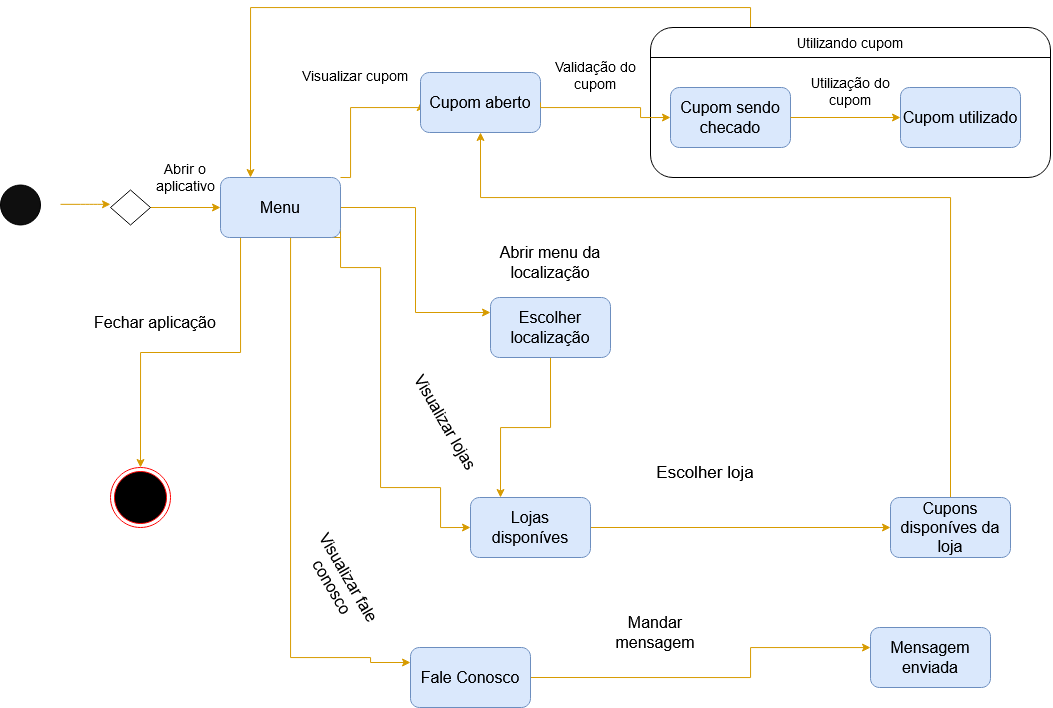

The diagram above was exported from draw.io. Its source (the exported page's mxGraphModel, read from the mxfile embedded in the PNG):
<mxGraphModel dx="1363" dy="767" grid="1" gridSize="10" guides="1" tooltips="1" connect="1" arrows="1" fold="1" page="1" pageScale="1" pageWidth="1169" pageHeight="827" math="0" shadow="0">
  <root>
    <mxCell id="0" />
    <mxCell id="1" parent="0" />
    <mxCell id="cuEdtAuafoAsLKUpS9eL-1" value="" style="ellipse;whiteSpace=wrap;html=1;aspect=fixed;fillColor=#0F0F0F;" vertex="1" parent="1">
      <mxGeometry x="50" y="217.5" width="40" height="40" as="geometry" />
    </mxCell>
    <mxCell id="cuEdtAuafoAsLKUpS9eL-2" value="" style="endArrow=classic;html=1;fillColor=#ffe6cc;strokeColor=#d79b00;" edge="1" parent="1">
      <mxGeometry width="50" height="50" relative="1" as="geometry">
        <mxPoint x="110" y="236.83" as="sourcePoint" />
        <mxPoint x="160" y="236.83" as="targetPoint" />
        <Array as="points">
          <mxPoint x="140" y="236.83" />
        </Array>
      </mxGeometry>
    </mxCell>
    <mxCell id="cuEdtAuafoAsLKUpS9eL-16" style="edgeStyle=orthogonalEdgeStyle;rounded=0;orthogonalLoop=1;jettySize=auto;html=1;strokeWidth=1;fontSize=14;exitX=1;exitY=0.5;exitDx=0;exitDy=0;fillColor=#ffe6cc;strokeColor=#d79b00;" edge="1" parent="1" source="cuEdtAuafoAsLKUpS9eL-4">
      <mxGeometry relative="1" as="geometry">
        <mxPoint x="260" y="240" as="sourcePoint" />
        <mxPoint x="270" y="240" as="targetPoint" />
      </mxGeometry>
    </mxCell>
    <mxCell id="cuEdtAuafoAsLKUpS9eL-83" style="edgeStyle=orthogonalEdgeStyle;rounded=0;orthogonalLoop=1;jettySize=auto;html=1;exitX=0.167;exitY=1;exitDx=0;exitDy=0;strokeWidth=1;fontSize=16;fillColor=#ffe6cc;strokeColor=#d79b00;exitPerimeter=0;" edge="1" parent="1" source="cuEdtAuafoAsLKUpS9eL-15" target="cuEdtAuafoAsLKUpS9eL-82">
      <mxGeometry relative="1" as="geometry" />
    </mxCell>
    <mxCell id="cuEdtAuafoAsLKUpS9eL-4" value="" style="rhombus;whiteSpace=wrap;html=1;fillColor=none;" vertex="1" parent="1">
      <mxGeometry x="160" y="222.5" width="40" height="35" as="geometry" />
    </mxCell>
    <mxCell id="cuEdtAuafoAsLKUpS9eL-18" style="edgeStyle=orthogonalEdgeStyle;rounded=0;orthogonalLoop=1;jettySize=auto;html=1;exitX=1;exitY=0;exitDx=0;exitDy=0;strokeWidth=1;fontSize=16;fillColor=#ffe6cc;strokeColor=#d79b00;entryX=0;entryY=0.5;entryDx=0;entryDy=0;" edge="1" parent="1" source="cuEdtAuafoAsLKUpS9eL-15" target="cuEdtAuafoAsLKUpS9eL-20">
      <mxGeometry relative="1" as="geometry">
        <mxPoint x="480" y="140" as="targetPoint" />
        <Array as="points">
          <mxPoint x="400" y="210" />
          <mxPoint x="400" y="140" />
        </Array>
      </mxGeometry>
    </mxCell>
    <mxCell id="cuEdtAuafoAsLKUpS9eL-62" style="edgeStyle=orthogonalEdgeStyle;rounded=0;orthogonalLoop=1;jettySize=auto;html=1;exitX=1;exitY=0.5;exitDx=0;exitDy=0;entryX=0;entryY=0.5;entryDx=0;entryDy=0;strokeWidth=1;fontSize=14;fillColor=#ffe6cc;strokeColor=#d79b00;" edge="1" parent="1" source="cuEdtAuafoAsLKUpS9eL-15" target="cuEdtAuafoAsLKUpS9eL-61">
      <mxGeometry relative="1" as="geometry">
        <Array as="points">
          <mxPoint x="390" y="300" />
          <mxPoint x="430" y="300" />
          <mxPoint x="430" y="520" />
          <mxPoint x="490" y="520" />
          <mxPoint x="490" y="560" />
        </Array>
      </mxGeometry>
    </mxCell>
    <mxCell id="cuEdtAuafoAsLKUpS9eL-72" style="edgeStyle=orthogonalEdgeStyle;rounded=0;orthogonalLoop=1;jettySize=auto;html=1;exitX=1;exitY=1;exitDx=0;exitDy=0;strokeWidth=1;fontSize=16;fillColor=#ffe6cc;strokeColor=#d79b00;" edge="1" parent="1" source="cuEdtAuafoAsLKUpS9eL-15">
      <mxGeometry relative="1" as="geometry">
        <mxPoint x="460" y="695" as="targetPoint" />
        <Array as="points">
          <mxPoint x="340" y="270" />
          <mxPoint x="340" y="690" />
          <mxPoint x="420" y="690" />
          <mxPoint x="420" y="695" />
        </Array>
      </mxGeometry>
    </mxCell>
    <mxCell id="cuEdtAuafoAsLKUpS9eL-78" style="edgeStyle=orthogonalEdgeStyle;rounded=0;orthogonalLoop=1;jettySize=auto;html=1;exitX=1;exitY=0.5;exitDx=0;exitDy=0;entryX=0;entryY=0.25;entryDx=0;entryDy=0;strokeWidth=1;fontSize=16;fillColor=#ffe6cc;strokeColor=#d79b00;" edge="1" parent="1" source="cuEdtAuafoAsLKUpS9eL-15" target="cuEdtAuafoAsLKUpS9eL-77">
      <mxGeometry relative="1" as="geometry" />
    </mxCell>
    <mxCell id="cuEdtAuafoAsLKUpS9eL-15" value="Menu" style="rounded=1;whiteSpace=wrap;html=1;strokeWidth=1;fontSize=16;fillColor=#dae8fc;strokeColor=#6c8ebf;" vertex="1" parent="1">
      <mxGeometry x="270" y="210" width="120" height="60" as="geometry" />
    </mxCell>
    <mxCell id="cuEdtAuafoAsLKUpS9eL-17" value="Abrir o aplicativo" style="text;html=1;strokeColor=none;fillColor=none;align=center;verticalAlign=middle;whiteSpace=wrap;rounded=0;strokeWidth=1;fontSize=14;" vertex="1" parent="1">
      <mxGeometry x="190" y="190" width="90" height="40" as="geometry" />
    </mxCell>
    <mxCell id="cuEdtAuafoAsLKUpS9eL-19" value="Visualizar cupom" style="text;html=1;strokeColor=none;fillColor=none;align=center;verticalAlign=middle;whiteSpace=wrap;rounded=0;strokeWidth=1;fontSize=14;" vertex="1" parent="1">
      <mxGeometry x="340" y="82.5" width="130" height="50" as="geometry" />
    </mxCell>
    <mxCell id="cuEdtAuafoAsLKUpS9eL-20" value="&lt;div&gt;Cupom aberto&lt;/div&gt;" style="rounded=1;whiteSpace=wrap;html=1;strokeWidth=1;fontSize=16;fillColor=#dae8fc;strokeColor=#6c8ebf;" vertex="1" parent="1">
      <mxGeometry x="470" y="105" width="120" height="60" as="geometry" />
    </mxCell>
    <mxCell id="cuEdtAuafoAsLKUpS9eL-81" style="edgeStyle=orthogonalEdgeStyle;rounded=0;orthogonalLoop=1;jettySize=auto;html=1;exitX=0.25;exitY=0;exitDx=0;exitDy=0;entryX=0.25;entryY=0;entryDx=0;entryDy=0;strokeWidth=1;fontSize=16;fillColor=#ffe6cc;strokeColor=#d79b00;" edge="1" parent="1" source="cuEdtAuafoAsLKUpS9eL-25" target="cuEdtAuafoAsLKUpS9eL-15">
      <mxGeometry relative="1" as="geometry" />
    </mxCell>
    <mxCell id="cuEdtAuafoAsLKUpS9eL-25" value="" style="rounded=1;whiteSpace=wrap;html=1;strokeWidth=1;fillColor=#ffffff;fontSize=16;" vertex="1" parent="1">
      <mxGeometry x="700" y="60" width="400" height="150" as="geometry" />
    </mxCell>
    <mxCell id="cuEdtAuafoAsLKUpS9eL-32" value="Utilizando cupom" style="text;html=1;strokeColor=none;fillColor=none;align=center;verticalAlign=middle;whiteSpace=wrap;rounded=0;fontSize=14;" vertex="1" parent="1">
      <mxGeometry x="840" y="60" width="120" height="30" as="geometry" />
    </mxCell>
    <mxCell id="cuEdtAuafoAsLKUpS9eL-34" value="" style="endArrow=none;html=1;strokeWidth=1;fontSize=12;" edge="1" parent="1">
      <mxGeometry width="50" height="50" relative="1" as="geometry">
        <mxPoint x="700" y="90" as="sourcePoint" />
        <mxPoint x="1100" y="90" as="targetPoint" />
        <Array as="points" />
      </mxGeometry>
    </mxCell>
    <mxCell id="cuEdtAuafoAsLKUpS9eL-37" style="edgeStyle=orthogonalEdgeStyle;rounded=0;orthogonalLoop=1;jettySize=auto;html=1;exitX=0.5;exitY=1;exitDx=0;exitDy=0;strokeWidth=1;fontSize=12;" edge="1" parent="1" source="cuEdtAuafoAsLKUpS9eL-32" target="cuEdtAuafoAsLKUpS9eL-32">
      <mxGeometry relative="1" as="geometry" />
    </mxCell>
    <mxCell id="cuEdtAuafoAsLKUpS9eL-43" style="edgeStyle=orthogonalEdgeStyle;rounded=0;orthogonalLoop=1;jettySize=auto;html=1;exitX=1;exitY=0.5;exitDx=0;exitDy=0;strokeWidth=1;fontSize=14;entryX=0;entryY=0.5;entryDx=0;entryDy=0;fillColor=#ffe6cc;strokeColor=#d79b00;" edge="1" parent="1" source="cuEdtAuafoAsLKUpS9eL-20" target="cuEdtAuafoAsLKUpS9eL-39">
      <mxGeometry relative="1" as="geometry">
        <mxPoint x="690" y="140" as="targetPoint" />
        <Array as="points">
          <mxPoint x="690" y="140" />
          <mxPoint x="690" y="150" />
        </Array>
      </mxGeometry>
    </mxCell>
    <mxCell id="cuEdtAuafoAsLKUpS9eL-39" value="&lt;div&gt;Cupom sendo checado&lt;br&gt;&lt;/div&gt;" style="rounded=1;whiteSpace=wrap;html=1;strokeWidth=1;fontSize=16;fillColor=#dae8fc;strokeColor=#6c8ebf;" vertex="1" parent="1">
      <mxGeometry x="720" y="120" width="120" height="60" as="geometry" />
    </mxCell>
    <mxCell id="cuEdtAuafoAsLKUpS9eL-44" value="Validação do cupom" style="text;html=1;strokeColor=none;fillColor=none;align=center;verticalAlign=middle;whiteSpace=wrap;rounded=0;strokeWidth=1;fontSize=14;" vertex="1" parent="1">
      <mxGeometry x="590" y="88.75" width="110" height="37.5" as="geometry" />
    </mxCell>
    <mxCell id="cuEdtAuafoAsLKUpS9eL-46" value="Cupom utilizado" style="rounded=1;whiteSpace=wrap;html=1;strokeWidth=1;fontSize=16;fillColor=#dae8fc;strokeColor=#6c8ebf;" vertex="1" parent="1">
      <mxGeometry x="950" y="120" width="120" height="60" as="geometry" />
    </mxCell>
    <mxCell id="cuEdtAuafoAsLKUpS9eL-51" value="" style="endArrow=classic;html=1;strokeWidth=1;fontSize=14;exitX=1;exitY=0.5;exitDx=0;exitDy=0;fillColor=#ffe6cc;strokeColor=#d79b00;" edge="1" parent="1" source="cuEdtAuafoAsLKUpS9eL-39" target="cuEdtAuafoAsLKUpS9eL-46">
      <mxGeometry width="50" height="50" relative="1" as="geometry">
        <mxPoint x="530" y="360" as="sourcePoint" />
        <mxPoint x="580" y="310" as="targetPoint" />
      </mxGeometry>
    </mxCell>
    <mxCell id="cuEdtAuafoAsLKUpS9eL-60" value="Utilização do cupom" style="text;html=1;strokeColor=none;fillColor=none;align=center;verticalAlign=middle;whiteSpace=wrap;rounded=0;strokeWidth=1;fontSize=14;" vertex="1" parent="1">
      <mxGeometry x="845" y="105" width="110" height="37.5" as="geometry" />
    </mxCell>
    <mxCell id="cuEdtAuafoAsLKUpS9eL-64" style="edgeStyle=orthogonalEdgeStyle;rounded=0;orthogonalLoop=1;jettySize=auto;html=1;exitX=1;exitY=0.5;exitDx=0;exitDy=0;entryX=0;entryY=0.5;entryDx=0;entryDy=0;strokeWidth=1;fontSize=14;fillColor=#ffe6cc;strokeColor=#d79b00;" edge="1" parent="1" source="cuEdtAuafoAsLKUpS9eL-61" target="cuEdtAuafoAsLKUpS9eL-63">
      <mxGeometry relative="1" as="geometry" />
    </mxCell>
    <mxCell id="cuEdtAuafoAsLKUpS9eL-61" value="Lojas disponíves" style="rounded=1;whiteSpace=wrap;html=1;strokeWidth=1;fontSize=16;fillColor=#dae8fc;strokeColor=#6c8ebf;" vertex="1" parent="1">
      <mxGeometry x="520" y="530" width="120" height="60" as="geometry" />
    </mxCell>
    <mxCell id="cuEdtAuafoAsLKUpS9eL-67" style="edgeStyle=orthogonalEdgeStyle;rounded=0;orthogonalLoop=1;jettySize=auto;html=1;exitX=0.5;exitY=0;exitDx=0;exitDy=0;entryX=0.5;entryY=1;entryDx=0;entryDy=0;strokeWidth=1;fontSize=14;fillColor=#ffe6cc;strokeColor=#d79b00;" edge="1" parent="1" source="cuEdtAuafoAsLKUpS9eL-63" target="cuEdtAuafoAsLKUpS9eL-20">
      <mxGeometry relative="1" as="geometry">
        <Array as="points">
          <mxPoint x="1000" y="230" />
          <mxPoint x="530" y="230" />
        </Array>
      </mxGeometry>
    </mxCell>
    <mxCell id="cuEdtAuafoAsLKUpS9eL-63" value="Cupons disponíves da loja" style="rounded=1;whiteSpace=wrap;html=1;strokeWidth=1;fontSize=16;fillColor=#dae8fc;strokeColor=#6c8ebf;" vertex="1" parent="1">
      <mxGeometry x="940" y="530" width="120" height="60" as="geometry" />
    </mxCell>
    <mxCell id="cuEdtAuafoAsLKUpS9eL-65" value="Visualizar lojas" style="text;html=1;strokeColor=none;fillColor=none;align=center;verticalAlign=middle;whiteSpace=wrap;rounded=0;strokeWidth=1;fontSize=16;rotation=60;" vertex="1" parent="1">
      <mxGeometry x="430" y="430" width="130" height="50" as="geometry" />
    </mxCell>
    <mxCell id="cuEdtAuafoAsLKUpS9eL-66" value="Escolher loja" style="text;html=1;strokeColor=none;fillColor=none;align=center;verticalAlign=middle;whiteSpace=wrap;rounded=0;strokeWidth=1;fontSize=17;rotation=0;" vertex="1" parent="1">
      <mxGeometry x="690" y="480" width="130" height="50" as="geometry" />
    </mxCell>
    <mxCell id="cuEdtAuafoAsLKUpS9eL-75" style="edgeStyle=orthogonalEdgeStyle;rounded=0;orthogonalLoop=1;jettySize=auto;html=1;exitX=1;exitY=0.5;exitDx=0;exitDy=0;strokeWidth=1;fontSize=16;fillColor=#ffe6cc;strokeColor=#d79b00;" edge="1" parent="1" source="cuEdtAuafoAsLKUpS9eL-70" target="cuEdtAuafoAsLKUpS9eL-74">
      <mxGeometry relative="1" as="geometry">
        <Array as="points">
          <mxPoint x="800" y="710" />
          <mxPoint x="800" y="680" />
        </Array>
      </mxGeometry>
    </mxCell>
    <mxCell id="cuEdtAuafoAsLKUpS9eL-70" value="Fale Conosco" style="rounded=1;whiteSpace=wrap;html=1;strokeWidth=1;fontSize=16;fillColor=#dae8fc;strokeColor=#6c8ebf;" vertex="1" parent="1">
      <mxGeometry x="460" y="680" width="120" height="60" as="geometry" />
    </mxCell>
    <mxCell id="cuEdtAuafoAsLKUpS9eL-73" value="&lt;div&gt;Visualizar fale conosco&lt;/div&gt;" style="text;html=1;strokeColor=none;fillColor=none;align=center;verticalAlign=middle;whiteSpace=wrap;rounded=0;strokeWidth=1;fontSize=16;rotation=60;" vertex="1" parent="1">
      <mxGeometry x="325" y="590" width="130" height="50" as="geometry" />
    </mxCell>
    <mxCell id="cuEdtAuafoAsLKUpS9eL-74" value="Mensagem enviada" style="rounded=1;whiteSpace=wrap;html=1;strokeWidth=1;fontSize=16;fillColor=#dae8fc;strokeColor=#6c8ebf;" vertex="1" parent="1">
      <mxGeometry x="920" y="660" width="120" height="60" as="geometry" />
    </mxCell>
    <mxCell id="cuEdtAuafoAsLKUpS9eL-76" value="Mandar mensagem" style="text;html=1;strokeColor=none;fillColor=none;align=center;verticalAlign=middle;whiteSpace=wrap;rounded=0;strokeWidth=1;fontSize=16;rotation=0;" vertex="1" parent="1">
      <mxGeometry x="640" y="640" width="130" height="50" as="geometry" />
    </mxCell>
    <mxCell id="cuEdtAuafoAsLKUpS9eL-79" style="edgeStyle=orthogonalEdgeStyle;rounded=0;orthogonalLoop=1;jettySize=auto;html=1;exitX=0.5;exitY=1;exitDx=0;exitDy=0;entryX=0.25;entryY=0;entryDx=0;entryDy=0;strokeWidth=1;fontSize=16;fillColor=#ffe6cc;strokeColor=#d79b00;" edge="1" parent="1" source="cuEdtAuafoAsLKUpS9eL-77" target="cuEdtAuafoAsLKUpS9eL-61">
      <mxGeometry relative="1" as="geometry" />
    </mxCell>
    <mxCell id="cuEdtAuafoAsLKUpS9eL-77" value="Escolher localização" style="rounded=1;whiteSpace=wrap;html=1;strokeWidth=1;fontSize=16;fillColor=#dae8fc;strokeColor=#6c8ebf;" vertex="1" parent="1">
      <mxGeometry x="540" y="330" width="120" height="60" as="geometry" />
    </mxCell>
    <mxCell id="cuEdtAuafoAsLKUpS9eL-80" value="Abrir menu da localização" style="text;html=1;strokeColor=none;fillColor=none;align=center;verticalAlign=middle;whiteSpace=wrap;rounded=0;strokeWidth=1;fontSize=16;rotation=0;" vertex="1" parent="1">
      <mxGeometry x="535" y="270" width="130" height="50" as="geometry" />
    </mxCell>
    <mxCell id="cuEdtAuafoAsLKUpS9eL-82" value="" style="ellipse;html=1;shape=endState;fillColor=#000000;strokeColor=#ff0000;fontSize=16;" vertex="1" parent="1">
      <mxGeometry x="160" y="500" width="60" height="60" as="geometry" />
    </mxCell>
    <mxCell id="cuEdtAuafoAsLKUpS9eL-84" value="Fechar aplicação" style="text;html=1;strokeColor=none;fillColor=none;align=center;verticalAlign=middle;whiteSpace=wrap;rounded=0;strokeWidth=1;fontSize=16;rotation=0;" vertex="1" parent="1">
      <mxGeometry x="140" y="330" width="130" height="50" as="geometry" />
    </mxCell>
  </root>
</mxGraphModel>